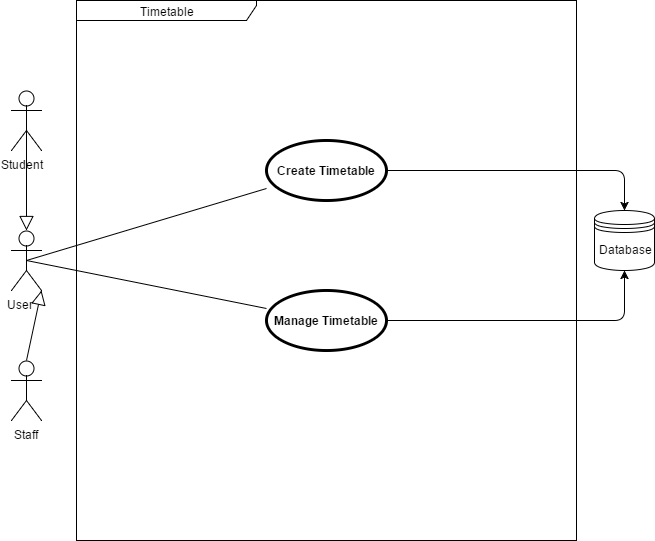

The diagram above was exported from draw.io. Its source (the exported page's mxGraphModel, read from the mxfile embedded in the PNG):
<mxGraphModel dx="2381" dy="2166" grid="1" gridSize="10" guides="1" tooltips="1" connect="1" arrows="1" fold="1" page="1" pageScale="1.5" pageWidth="850" pageHeight="1100" math="0" shadow="0">
  <root>
    <mxCell id="0" style=";html=1;" />
    <mxCell id="1" style=";html=1;" parent="0" />
    <mxCell id="42be1715ee66d493-158" value="Timetable" style="shape=umlFrame;whiteSpace=wrap;html=1;width=180;height=20;" vertex="1" parent="1">
      <mxGeometry x="60" y="-50" width="500" height="540" as="geometry" />
    </mxCell>
    <mxCell id="42be1715ee66d493-159" value="Student &amp;nbsp;&amp;nbsp;" style="shape=umlActor;html=1;verticalLabelPosition=bottom;verticalAlign=top;align=center;" vertex="1" parent="1">
      <mxGeometry x="-5" y="40" width="30" height="60" as="geometry" />
    </mxCell>
    <mxCell id="42be1715ee66d493-160" style="edgeStyle=orthogonalEdgeStyle;rounded=0;html=1;exitX=0.75;exitY=0.1;exitPerimeter=0;entryX=0.75;entryY=0.1;entryPerimeter=0;jettySize=auto;orthogonalLoop=1;" edge="1" parent="1" source="42be1715ee66d493-159" target="42be1715ee66d493-159">
      <mxGeometry x="17.823529411764866" y="46.2352941176473" as="geometry" />
    </mxCell>
    <mxCell id="42be1715ee66d493-161" style="edgeStyle=orthogonalEdgeStyle;rounded=0;html=1;exitX=0;exitY=0.3333333333333333;exitPerimeter=0;entryX=0;entryY=0.3333333333333333;entryPerimeter=0;jettySize=auto;orthogonalLoop=1;" edge="1" parent="1" source="42be1715ee66d493-159" target="42be1715ee66d493-159">
      <mxGeometry x="-4.529411764705856" y="60.35294117647072" as="geometry" />
    </mxCell>
    <mxCell id="42be1715ee66d493-162" value="Staff" style="shape=umlActor;html=1;verticalLabelPosition=bottom;verticalAlign=top;align=center;" vertex="1" parent="1">
      <mxGeometry x="-5" y="310" width="30" height="60" as="geometry" />
    </mxCell>
    <mxCell id="42be1715ee66d493-163" value="User &amp;nbsp; &amp;nbsp;" style="shape=umlActor;html=1;verticalLabelPosition=bottom;verticalAlign=top;align=center;" vertex="1" parent="1">
      <mxGeometry x="-5" y="180" width="30" height="60" as="geometry" />
    </mxCell>
    <mxCell id="42be1715ee66d493-164" style="edgeStyle=orthogonalEdgeStyle;rounded=0;html=1;exitX=0.5;exitY=0.5;exitPerimeter=0;entryX=0.5;entryY=0.5;entryPerimeter=0;jettySize=auto;orthogonalLoop=1;" edge="1" parent="1" source="42be1715ee66d493-163" target="42be1715ee66d493-163">
      <mxGeometry x="9.588235294117567" y="209.76470588235316" as="geometry" />
    </mxCell>
    <mxCell id="42be1715ee66d493-165" style="edgeStyle=orthogonalEdgeStyle;rounded=0;html=1;exitX=0.25;exitY=0.1;exitPerimeter=0;entryX=0.25;entryY=0.1;entryPerimeter=0;jettySize=auto;orthogonalLoop=1;" edge="1" parent="1" source="42be1715ee66d493-162" target="42be1715ee66d493-162">
      <mxGeometry x="2.5294117647058556" y="315.6470588235293" as="geometry" />
    </mxCell>
    <mxCell id="42be1715ee66d493-166" style="edgeStyle=orthogonalEdgeStyle;rounded=0;html=1;exitX=0.5;exitY=0.5;exitPerimeter=0;entryX=0.5;entryY=0.5;entryPerimeter=0;jettySize=auto;orthogonalLoop=1;" edge="1" parent="1" source="42be1715ee66d493-159" target="42be1715ee66d493-159">
      <mxGeometry x="9.588235294117567" y="69.76470588235316" as="geometry" />
    </mxCell>
    <mxCell id="42be1715ee66d493-167" value="" style="edgeStyle=none;html=1;endArrow=block;endFill=0;endSize=12;verticalAlign=bottom;entryX=0.5;entryY=0;entryPerimeter=0;exitX=0.5;exitY=0.5;exitPerimeter=0;" edge="1" parent="1" source="42be1715ee66d493-159" target="42be1715ee66d493-163">
      <mxGeometry x="9.588235294117567" y="69.76470588235316" width="160" as="geometry">
        <mxPoint x="-170" y="120" as="sourcePoint" />
        <mxPoint x="-10" y="120" as="targetPoint" />
      </mxGeometry>
    </mxCell>
    <mxCell id="42be1715ee66d493-168" value="" style="edgeStyle=none;html=1;endArrow=block;endFill=0;endSize=12;verticalAlign=bottom;entryX=1;entryY=1;entryPerimeter=0;exitX=0.5;exitY=0;exitPerimeter=0;" edge="1" parent="1" source="42be1715ee66d493-162" target="42be1715ee66d493-163">
      <mxGeometry x="9.588235294117567" y="240.35294117647072" width="160" as="geometry">
        <mxPoint x="-280" y="300" as="sourcePoint" />
        <mxPoint x="-120" y="300" as="targetPoint" />
      </mxGeometry>
    </mxCell>
    <mxCell id="42be1715ee66d493-169" style="edgeStyle=orthogonalEdgeStyle;rounded=0;html=1;exitX=1;exitY=1;exitPerimeter=0;entryX=1;entryY=1;entryPerimeter=0;jettySize=auto;orthogonalLoop=1;" edge="1" parent="1" source="42be1715ee66d493-159" target="42be1715ee66d493-159">
      <mxGeometry x="24.882352941176578" y="100.35294117647072" as="geometry" />
    </mxCell>
    <mxCell id="42be1715ee66d493-170" style="edgeStyle=orthogonalEdgeStyle;rounded=0;html=1;exitX=0.5;exitY=0.5;exitPerimeter=0;entryX=0.5;entryY=0.5;entryPerimeter=0;jettySize=auto;orthogonalLoop=1;" edge="1" parent="1" source="42be1715ee66d493-159" target="42be1715ee66d493-159">
      <mxGeometry x="9.588235294117567" y="69.76470588235316" as="geometry" />
    </mxCell>
    <mxCell id="42be1715ee66d493-171" style="edgeStyle=orthogonalEdgeStyle;rounded=0;html=1;exitX=0.5;exitY=0.5;exitPerimeter=0;entryX=0.5;entryY=0.5;entryPerimeter=0;jettySize=auto;orthogonalLoop=1;" edge="1" parent="1" source="42be1715ee66d493-159" target="42be1715ee66d493-159">
      <mxGeometry x="9.588235294117567" y="69.76470588235316" as="geometry" />
    </mxCell>
    <mxCell id="42be1715ee66d493-172" value="Create Timetable" style="shape=ellipse;html=1;strokeWidth=3;fontStyle=1;whiteSpace=wrap;align=center;" vertex="1" parent="1">
      <mxGeometry x="250" y="90" width="120" height="60" as="geometry" />
    </mxCell>
    <mxCell id="42be1715ee66d493-173" value="Manage Timetable" style="shape=ellipse;html=1;strokeWidth=3;fontStyle=1;whiteSpace=wrap;align=center;" vertex="1" parent="1">
      <mxGeometry x="250" y="240" width="120" height="60" as="geometry" />
    </mxCell>
    <mxCell id="42be1715ee66d493-174" value="" style="edgeStyle=none;html=1;endArrow=none;verticalAlign=bottom;exitX=0.5;exitY=0.5;exitPerimeter=0;" edge="1" parent="1" source="42be1715ee66d493-163" target="42be1715ee66d493-172">
      <mxGeometry width="160" relative="1" as="geometry">
        <mxPoint x="70" y="200" as="sourcePoint" />
        <mxPoint x="230" y="200" as="targetPoint" />
      </mxGeometry>
    </mxCell>
    <mxCell id="42be1715ee66d493-175" value="" style="edgeStyle=none;html=1;endArrow=none;verticalAlign=bottom;exitX=0.5;exitY=0.5;exitPerimeter=0;" edge="1" parent="1" source="42be1715ee66d493-163" target="42be1715ee66d493-173">
      <mxGeometry width="160" relative="1" as="geometry">
        <mxPoint x="130" y="240" as="sourcePoint" />
        <mxPoint x="290" y="240" as="targetPoint" />
      </mxGeometry>
    </mxCell>
    <mxCell id="5b93c11cb799253e-1" value="Database" style="shape=datastore;whiteSpace=wrap;html=1;" vertex="1" parent="1">
      <mxGeometry x="578" y="160" width="60" height="60" as="geometry" />
    </mxCell>
    <mxCell id="5b93c11cb799253e-2" value="" style="endArrow=classic;html=1;entryX=0.5;entryY=0;exitX=1;exitY=0.5;" edge="1" parent="1" source="42be1715ee66d493-172" target="5b93c11cb799253e-1">
      <mxGeometry width="50" height="50" relative="1" as="geometry">
        <mxPoint x="430" y="200" as="sourcePoint" />
        <mxPoint x="480" y="150" as="targetPoint" />
        <Array as="points">
          <mxPoint x="608" y="120" />
        </Array>
      </mxGeometry>
    </mxCell>
    <mxCell id="5b93c11cb799253e-3" value="" style="endArrow=classic;html=1;entryX=0.5;entryY=1;exitX=1;exitY=0.5;" edge="1" parent="1" source="42be1715ee66d493-173" target="5b93c11cb799253e-1">
      <mxGeometry width="50" height="50" relative="1" as="geometry">
        <mxPoint x="410" y="310" as="sourcePoint" />
        <mxPoint x="460" y="260" as="targetPoint" />
        <Array as="points">
          <mxPoint x="608" y="270" />
        </Array>
      </mxGeometry>
    </mxCell>
  </root>
</mxGraphModel>